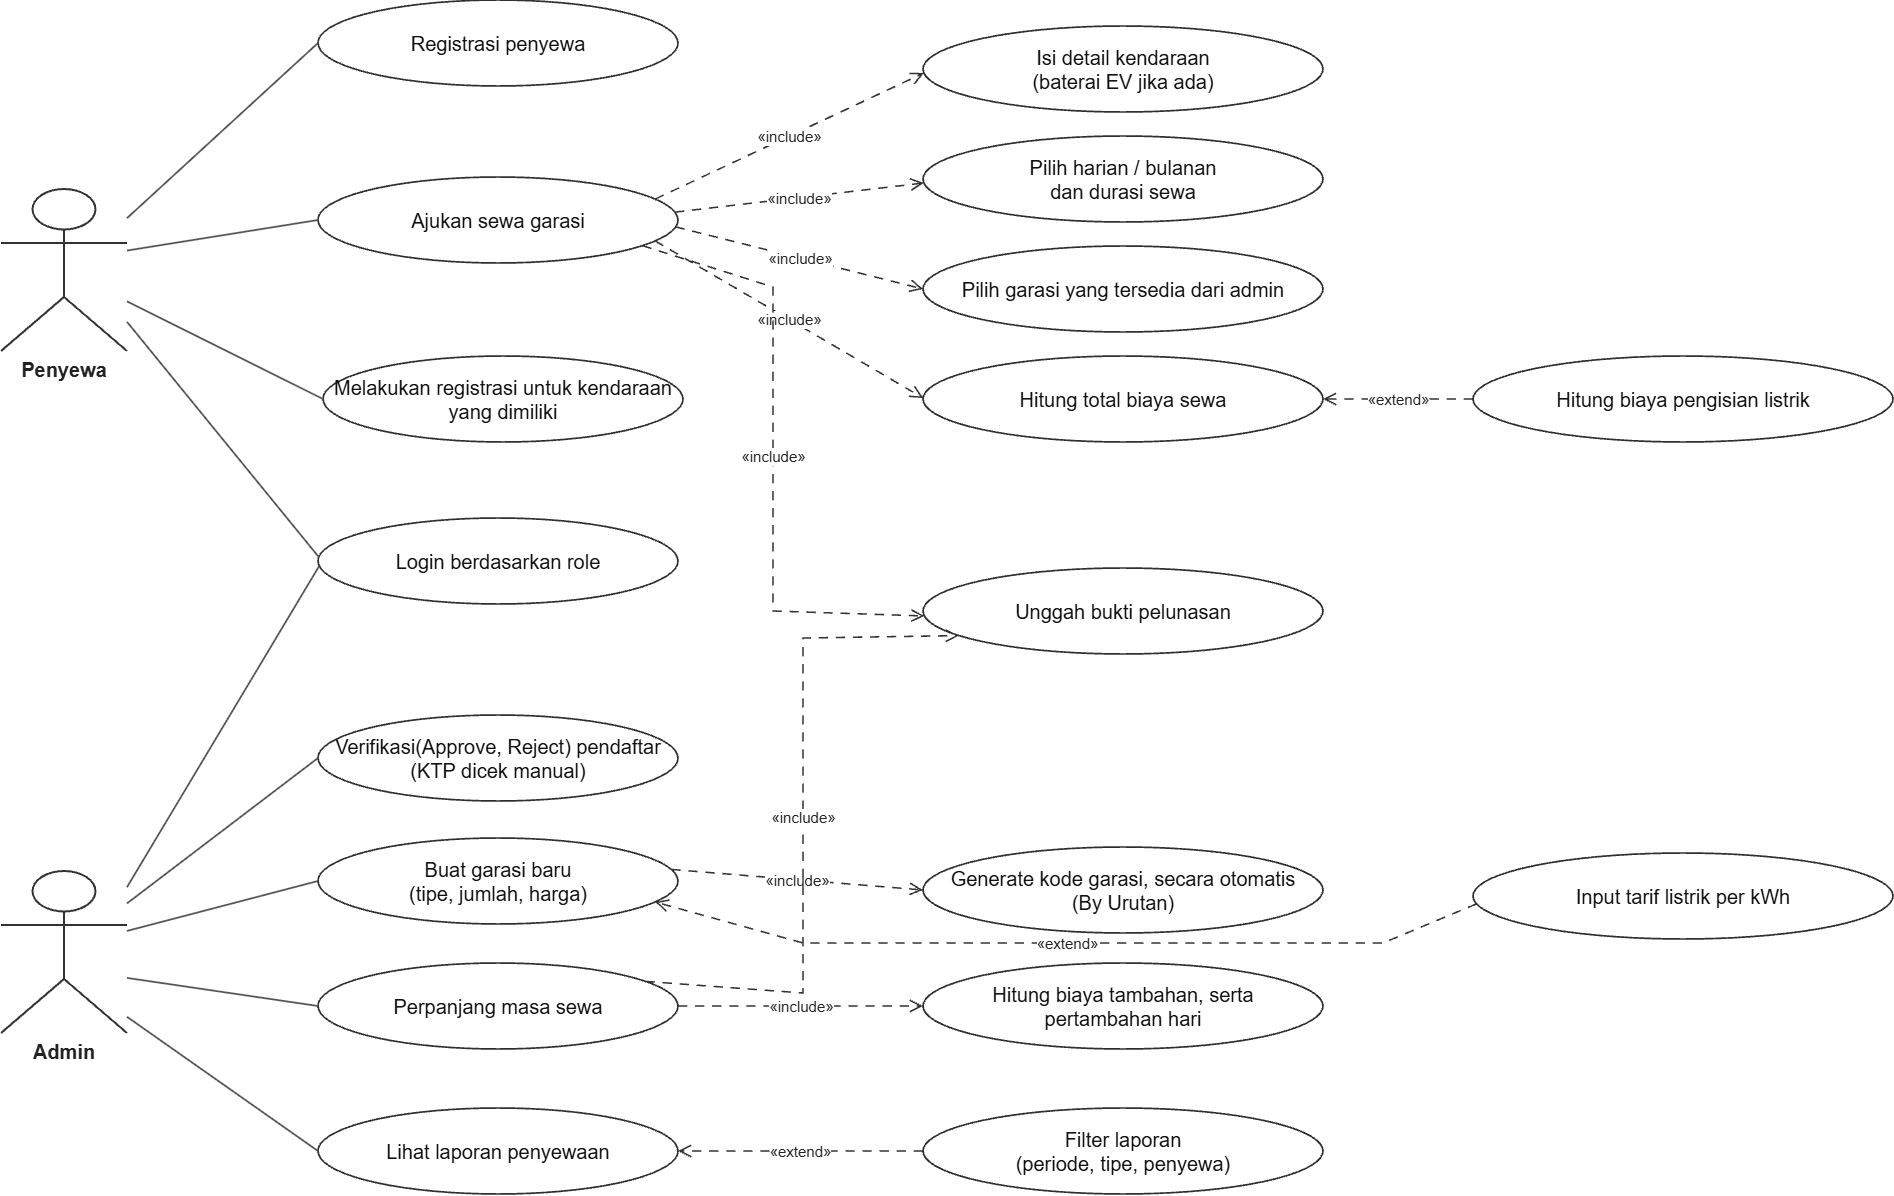

The diagram above was exported from draw.io. Its source (the exported page's mxGraphModel, read from the mxfile embedded in the PNG):
<mxGraphModel dx="1390" dy="933" grid="1" gridSize="10" guides="1" tooltips="1" connect="1" arrows="1" fold="1" page="1" pageScale="1" pageWidth="2160" pageHeight="1580" math="0" shadow="0">
  <root>
    <mxCell id="0" />
    <mxCell id="1" parent="0" />
    <mxCell id="penyewa" parent="1" style="shape=umlActor;html=1;whiteSpace=wrap;strokeColor=#333333;strokeWidth=2;fillColor=#FFFFFF;fontColor=#222222;fontFamily=Arial;fontStyle=1;fontSize=20;verticalLabelPosition=bottom;verticalAlign=top;align=center;" value="Penyewa" vertex="1">
      <mxGeometry height="162" width="126" x="78" y="436" as="geometry" />
    </mxCell>
    <mxCell id="admin" parent="1" style="shape=umlActor;html=1;whiteSpace=wrap;strokeColor=#333333;strokeWidth=2;fillColor=#FFFFFF;fontColor=#222222;fontFamily=Arial;fontStyle=1;fontSize=20;verticalLabelPosition=bottom;verticalAlign=top;align=center;" value="Admin" vertex="1">
      <mxGeometry height="162" width="126" x="78" y="1118" as="geometry" />
    </mxCell>
    <mxCell id="register" parent="1" style="ellipse;whiteSpace=wrap;html=1;fillColor=#FFFFFF;strokeColor=#303030;strokeWidth=1.7;fontColor=#111111;fontFamily=Arial;fontSize=20;align=center;verticalAlign=middle;spacing=12;" value="Registrasi penyewa" vertex="1">
      <mxGeometry height="86" width="360" x="395" y="247" as="geometry" />
    </mxCell>
    <mxCell id="sewa" parent="1" style="ellipse;whiteSpace=wrap;html=1;fillColor=#FFFFFF;strokeColor=#303030;strokeWidth=1.7;fontColor=#111111;fontFamily=Arial;fontSize=20;align=center;verticalAlign=middle;spacing=12;" value="Ajukan sewa garasi" vertex="1">
      <mxGeometry height="86" width="360" x="395" y="424" as="geometry" />
    </mxCell>
    <mxCell id="login" parent="1" style="ellipse;whiteSpace=wrap;html=1;fillColor=#FFFFFF;strokeColor=#303030;strokeWidth=1.7;fontColor=#111111;fontFamily=Arial;fontSize=20;align=center;verticalAlign=middle;spacing=12;" value="Login berdasarkan role" vertex="1">
      <mxGeometry height="86" width="360" x="395" y="765" as="geometry" />
    </mxCell>
    <mxCell id="verify" parent="1" style="ellipse;whiteSpace=wrap;html=1;fillColor=#FFFFFF;strokeColor=#303030;strokeWidth=1.7;fontColor=#111111;fontFamily=Arial;fontSize=20;align=center;verticalAlign=middle;spacing=12;" value="Verifikasi(Approve, Reject) pendaftar&lt;br&gt;(KTP dicek manual)" vertex="1">
      <mxGeometry height="86" width="360" x="395" y="962" as="geometry" />
    </mxCell>
    <mxCell id="garagecreate" parent="1" style="ellipse;whiteSpace=wrap;html=1;fillColor=#FFFFFF;strokeColor=#303030;strokeWidth=1.7;fontColor=#111111;fontFamily=Arial;fontSize=20;align=center;verticalAlign=middle;spacing=12;" value="Buat garasi baru&lt;br/&gt;(tipe, jumlah, harga)" vertex="1">
      <mxGeometry height="86" width="360" x="395" y="1085" as="geometry" />
    </mxCell>
    <mxCell id="extend" parent="1" style="ellipse;whiteSpace=wrap;html=1;fillColor=#FFFFFF;strokeColor=#303030;strokeWidth=1.7;fontColor=#111111;fontFamily=Arial;fontSize=20;align=center;verticalAlign=middle;spacing=12;" value="Perpanjang masa sewa" vertex="1">
      <mxGeometry height="86" width="360" x="395" y="1210" as="geometry" />
    </mxCell>
    <mxCell id="report" parent="1" style="ellipse;whiteSpace=wrap;html=1;fillColor=#FFFFFF;strokeColor=#303030;strokeWidth=1.7;fontColor=#111111;fontFamily=Arial;fontSize=20;align=center;verticalAlign=middle;spacing=12;" value="Lihat laporan penyewaan" vertex="1">
      <mxGeometry height="86" width="360" x="395" y="1355" as="geometry" />
    </mxCell>
    <mxCell id="vehicle" parent="1" style="ellipse;whiteSpace=wrap;html=1;fillColor=#FFFFFF;strokeColor=#303030;strokeWidth=1.7;fontColor=#111111;fontFamily=Arial;fontSize=20;align=center;verticalAlign=middle;spacing=12;" value="Isi detail kendaraan&lt;br/&gt;(baterai EV jika ada)" vertex="1">
      <mxGeometry height="86" width="400" x="1000" y="273" as="geometry" />
    </mxCell>
    <mxCell id="period" parent="1" style="ellipse;whiteSpace=wrap;html=1;fillColor=#FFFFFF;strokeColor=#303030;strokeWidth=1.7;fontColor=#111111;fontFamily=Arial;fontSize=20;align=center;verticalAlign=middle;spacing=12;" value="Pilih harian / bulanan&lt;br/&gt;dan durasi sewa" vertex="1">
      <mxGeometry height="86" width="400" x="1000" y="383" as="geometry" />
    </mxCell>
    <mxCell id="availability" parent="1" style="ellipse;whiteSpace=wrap;html=1;fillColor=#FFFFFF;strokeColor=#303030;strokeWidth=1.7;fontColor=#111111;fontFamily=Arial;fontSize=20;align=center;verticalAlign=middle;spacing=12;" value="Pilih garasi yang tersedia dari admin" vertex="1">
      <mxGeometry height="86" width="400" x="1000" y="493" as="geometry" />
    </mxCell>
    <mxCell id="total" parent="1" style="ellipse;whiteSpace=wrap;html=1;fillColor=#FFFFFF;strokeColor=#303030;strokeWidth=1.7;fontColor=#111111;fontFamily=Arial;fontSize=20;align=center;verticalAlign=middle;spacing=12;" value="Hitung total biaya sewa" vertex="1">
      <mxGeometry height="86" width="400" x="1000" y="603" as="geometry" />
    </mxCell>
    <mxCell id="proof" parent="1" style="ellipse;whiteSpace=wrap;html=1;fillColor=#FFFFFF;strokeColor=#303030;strokeWidth=1.7;fontColor=#111111;fontFamily=Arial;fontSize=20;align=center;verticalAlign=middle;spacing=12;" value="Unggah bukti pelunasan" vertex="1">
      <mxGeometry height="86" width="400" x="1000" y="815" as="geometry" />
    </mxCell>
    <mxCell id="generate" parent="1" style="ellipse;whiteSpace=wrap;html=1;fillColor=#FFFFFF;strokeColor=#303030;strokeWidth=1.7;fontColor=#111111;fontFamily=Arial;fontSize=20;align=center;verticalAlign=middle;spacing=12;" value="Generate kode garasi, secara otomatis (By Urutan)" vertex="1">
      <mxGeometry height="86" width="400" x="1000" y="1094" as="geometry" />
    </mxCell>
    <mxCell id="additional" parent="1" style="ellipse;whiteSpace=wrap;html=1;fillColor=#FFFFFF;strokeColor=#303030;strokeWidth=1.7;fontColor=#111111;fontFamily=Arial;fontSize=20;align=center;verticalAlign=middle;spacing=12;" value="Hitung biaya tambahan, serta pertambahan hari" vertex="1">
      <mxGeometry height="86" width="400" x="1000" y="1210" as="geometry" />
    </mxCell>
    <mxCell id="filter" parent="1" style="ellipse;whiteSpace=wrap;html=1;fillColor=#FFFFFF;strokeColor=#303030;strokeWidth=1.7;fontColor=#111111;fontFamily=Arial;fontSize=20;align=center;verticalAlign=middle;spacing=12;" value="Filter laporan&lt;br/&gt;(periode, tipe, penyewa)" vertex="1">
      <mxGeometry height="86" width="400" x="1000" y="1355" as="geometry" />
    </mxCell>
    <mxCell id="electric" parent="1" style="ellipse;whiteSpace=wrap;html=1;fillColor=#FFFFFF;strokeColor=#303030;strokeWidth=1.7;fontColor=#111111;fontFamily=Arial;fontSize=20;align=center;verticalAlign=middle;spacing=12;" value="Hitung biaya pengisian listrik" vertex="1">
      <mxGeometry height="86" width="420" x="1550" y="603" as="geometry" />
    </mxCell>
    <mxCell id="electricrate" parent="1" style="ellipse;whiteSpace=wrap;html=1;fillColor=#FFFFFF;strokeColor=#303030;strokeWidth=1.7;fontColor=#111111;fontFamily=Arial;fontSize=20;align=center;verticalAlign=middle;spacing=12;" value="Input tarif listrik per kWh" vertex="1">
      <mxGeometry height="86" width="420" x="1550" y="1100" as="geometry" />
    </mxCell>
    <mxCell id="a-pen-reg" edge="1" parent="1" source="penyewa" style="edgeStyle=none;html=1;rounded=0;strokeColor=#555555;strokeWidth=1.8;startArrow=none;endArrow=none;exitX=1;exitY=0.18;exitDx=0;exitDy=0;exitPerimeter=1;entryX=0;entryY=0.5;entryDx=0;entryDy=0;entryPerimeter=1;" target="register" value="">
      <mxGeometry relative="1" as="geometry" />
    </mxCell>
    <mxCell id="a-pen-sewa" edge="1" parent="1" source="penyewa" style="edgeStyle=none;html=1;rounded=0;strokeColor=#555555;strokeWidth=1.8;startArrow=none;endArrow=none;exitX=1;exitY=0.38;exitDx=0;exitDy=0;exitPerimeter=1;entryX=0;entryY=0.5;entryDx=0;entryDy=0;entryPerimeter=1;" target="sewa" value="">
      <mxGeometry relative="1" as="geometry" />
    </mxCell>
    <mxCell id="a-pen-login" edge="1" parent="1" source="penyewa" style="edgeStyle=none;html=1;rounded=0;strokeColor=#555555;strokeWidth=1.8;startArrow=none;endArrow=none;exitX=1;exitY=0.82;exitDx=0;exitDy=0;exitPerimeter=1;entryX=0;entryY=0.45;entryDx=0;entryDy=0;entryPerimeter=1;" target="login" value="">
      <mxGeometry relative="1" as="geometry" />
    </mxCell>
    <mxCell id="a-adm-login" edge="1" parent="1" source="admin" style="edgeStyle=none;html=1;rounded=0;strokeColor=#555555;strokeWidth=1.8;startArrow=none;endArrow=none;exitX=1;exitY=0.1;exitDx=0;exitDy=0;exitPerimeter=1;entryX=0;entryY=0.56;entryDx=0;entryDy=0;entryPerimeter=1;" target="login" value="">
      <mxGeometry relative="1" as="geometry" />
    </mxCell>
    <mxCell id="a-adm-verify" edge="1" parent="1" source="admin" style="edgeStyle=none;html=1;rounded=0;strokeColor=#555555;strokeWidth=1.8;startArrow=none;endArrow=none;exitX=1;exitY=0.2;exitDx=0;exitDy=0;exitPerimeter=1;entryX=0;entryY=0.5;entryDx=0;entryDy=0;entryPerimeter=1;" target="verify" value="">
      <mxGeometry relative="1" as="geometry" />
    </mxCell>
    <mxCell id="a-adm-create" edge="1" parent="1" source="admin" style="edgeStyle=none;html=1;rounded=0;strokeColor=#555555;strokeWidth=1.8;startArrow=none;endArrow=none;exitX=1;exitY=0.37;exitDx=0;exitDy=0;exitPerimeter=1;entryX=0;entryY=0.5;entryDx=0;entryDy=0;entryPerimeter=1;" target="garagecreate" value="">
      <mxGeometry relative="1" as="geometry" />
    </mxCell>
    <mxCell id="a-adm-extend" edge="1" parent="1" source="admin" style="edgeStyle=none;html=1;rounded=0;strokeColor=#555555;strokeWidth=1.8;startArrow=none;endArrow=none;exitX=1;exitY=0.66;exitDx=0;exitDy=0;exitPerimeter=1;entryX=0;entryY=0.5;entryDx=0;entryDy=0;entryPerimeter=1;" target="extend" value="">
      <mxGeometry relative="1" as="geometry" />
    </mxCell>
    <mxCell id="a-adm-report" edge="1" parent="1" source="admin" style="edgeStyle=none;html=1;rounded=0;strokeColor=#555555;strokeWidth=1.8;startArrow=none;endArrow=none;exitX=1;exitY=0.9;exitDx=0;exitDy=0;exitPerimeter=1;entryX=0;entryY=0.5;entryDx=0;entryDy=0;entryPerimeter=1;" target="report" value="">
      <mxGeometry relative="1" as="geometry" />
    </mxCell>
    <mxCell id="i-sewa-vehicle" edge="1" parent="1" source="sewa" style="edgeStyle=none;html=1;rounded=0;strokeColor=#333333;strokeWidth=1.55;dashed=1;dashPattern=6 5;startArrow=none;endArrow=open;endFill=0;endSize=10;exitX=1;exitY=0.22;exitDx=0;exitDy=0;exitPerimeter=1;entryX=0;entryY=0.55;entryDx=0;entryDy=0;entryPerimeter=1;fontFamily=Arial;fontSize=15;fontColor=#222222;labelBackgroundColor=#FFFFFF;align=center;verticalAlign=middle;" target="vehicle" value="«include»">
      <mxGeometry relative="1" as="geometry" />
    </mxCell>
    <mxCell id="i-sewa-period" edge="1" parent="1" source="sewa" style="edgeStyle=none;html=1;rounded=0;strokeColor=#333333;strokeWidth=1.55;dashed=1;dashPattern=6 5;startArrow=none;endArrow=open;endFill=0;endSize=10;exitX=1;exitY=0.4;exitDx=0;exitDy=0;exitPerimeter=1;entryX=0;entryY=0.55;entryDx=0;entryDy=0;entryPerimeter=1;fontFamily=Arial;fontSize=15;fontColor=#222222;labelBackgroundColor=#FFFFFF;align=center;verticalAlign=middle;" target="period" value="«include»">
      <mxGeometry relative="1" as="geometry" />
    </mxCell>
    <mxCell id="i-sewa-avail" edge="1" parent="1" source="sewa" style="edgeStyle=none;html=1;rounded=0;strokeColor=#333333;strokeWidth=1.55;dashed=1;dashPattern=6 5;startArrow=none;endArrow=open;endFill=0;endSize=10;exitX=1;exitY=0.59;exitDx=0;exitDy=0;exitPerimeter=1;entryX=0;entryY=0.5;entryDx=0;entryDy=0;entryPerimeter=1;fontFamily=Arial;fontSize=15;fontColor=#222222;labelBackgroundColor=#FFFFFF;align=center;verticalAlign=middle;" target="availability" value="«include»">
      <mxGeometry relative="1" as="geometry" />
    </mxCell>
    <mxCell id="i-sewa-total" edge="1" parent="1" source="sewa" style="edgeStyle=none;html=1;rounded=0;strokeColor=#333333;strokeWidth=1.55;dashed=1;dashPattern=6 5;startArrow=none;endArrow=open;endFill=0;endSize=10;exitX=1;exitY=0.78;exitDx=0;exitDy=0;exitPerimeter=1;entryX=0;entryY=0.48;entryDx=0;entryDy=0;entryPerimeter=1;fontFamily=Arial;fontSize=15;fontColor=#222222;labelBackgroundColor=#FFFFFF;align=center;verticalAlign=middle;" target="total" value="«include»">
      <mxGeometry relative="1" as="geometry" />
    </mxCell>
    <mxCell id="i-sewa-proof" edge="1" parent="1" source="sewa" style="edgeStyle=none;html=1;rounded=0;strokeColor=#333333;strokeWidth=1.55;dashed=1;dashPattern=6 5;startArrow=none;endArrow=open;endFill=0;endSize=10;exitX=1;exitY=0.88;exitDx=0;exitDy=0;exitPerimeter=1;entryX=0;entryY=0.56;entryDx=0;entryDy=0;entryPerimeter=1;fontFamily=Arial;fontSize=15;fontColor=#222222;labelBackgroundColor=#FFFFFF;align=center;verticalAlign=middle;" target="proof" value="«include»">
      <mxGeometry relative="1" as="geometry">
        <Array as="points">
          <mxPoint x="850" y="534" />
          <mxPoint x="850" y="858" />
        </Array>
      </mxGeometry>
    </mxCell>
    <mxCell id="e-electric" edge="1" parent="1" source="electric" style="edgeStyle=none;html=1;rounded=0;strokeColor=#333333;strokeWidth=1.55;dashed=1;dashPattern=6 5;startArrow=none;endArrow=open;endFill=0;endSize=10;exitX=0;exitY=0.5;exitDx=0;exitDy=0;exitPerimeter=1;entryX=1;entryY=0.5;entryDx=0;entryDy=0;entryPerimeter=1;fontFamily=Arial;fontSize=15;fontColor=#222222;labelBackgroundColor=#FFFFFF;align=center;verticalAlign=middle;" target="total" value="«extend»">
      <mxGeometry relative="1" as="geometry" />
    </mxCell>
    <mxCell id="i-create-generate" edge="1" parent="1" source="garagecreate" style="edgeStyle=none;html=1;rounded=0;strokeColor=#333333;strokeWidth=1.55;dashed=1;dashPattern=6 5;startArrow=none;endArrow=open;endFill=0;endSize=10;exitX=1;exitY=0.36;exitDx=0;exitDy=0;exitPerimeter=1;entryX=0;entryY=0.5;entryDx=0;entryDy=0;entryPerimeter=1;fontFamily=Arial;fontSize=15;fontColor=#222222;labelBackgroundColor=#FFFFFF;align=center;verticalAlign=middle;" target="generate" value="«include»">
      <mxGeometry relative="1" as="geometry" />
    </mxCell>
    <mxCell id="e-electric-rate" edge="1" parent="1" source="electricrate" style="edgeStyle=none;html=1;rounded=0;strokeColor=#333333;strokeWidth=1.55;dashed=1;dashPattern=6 5;startArrow=none;endArrow=open;endFill=0;endSize=10;exitX=0;exitY=0.6;exitDx=0;exitDy=0;exitPerimeter=1;entryX=1;entryY=0.78;entryDx=0;entryDy=0;entryPerimeter=1;fontFamily=Arial;fontSize=15;fontColor=#222222;labelBackgroundColor=#FFFFFF;align=center;verticalAlign=middle;" target="garagecreate" value="«extend»">
      <mxGeometry relative="1" as="geometry">
        <Array as="points">
          <mxPoint x="1460" y="1190" />
          <mxPoint x="880" y="1190" />
        </Array>
      </mxGeometry>
    </mxCell>
    <mxCell id="i-extension-fee" edge="1" parent="1" source="extend" style="edgeStyle=none;html=1;rounded=0;strokeColor=#333333;strokeWidth=1.55;dashed=1;dashPattern=6 5;startArrow=none;endArrow=open;endFill=0;endSize=10;exitX=1;exitY=0.5;exitDx=0;exitDy=0;exitPerimeter=1;entryX=0;entryY=0.5;entryDx=0;entryDy=0;entryPerimeter=1;fontFamily=Arial;fontSize=15;fontColor=#222222;labelBackgroundColor=#FFFFFF;align=center;verticalAlign=middle;" target="additional" value="«include»">
      <mxGeometry relative="1" as="geometry" />
    </mxCell>
    <mxCell id="i-extension-proof" edge="1" parent="1" source="extend" style="edgeStyle=none;html=1;rounded=0;strokeColor=#333333;strokeWidth=1.55;dashed=1;dashPattern=6 5;startArrow=none;endArrow=open;endFill=0;endSize=10;exitX=1;exitY=0.15;exitDx=0;exitDy=0;exitPerimeter=1;entryX=0;entryY=0.86;entryDx=0;entryDy=0;entryPerimeter=1;fontFamily=Arial;fontSize=15;fontColor=#222222;labelBackgroundColor=#FFFFFF;align=center;verticalAlign=middle;" target="proof" value="«include»">
      <mxGeometry relative="1" as="geometry">
        <Array as="points">
          <mxPoint x="880" y="1240" />
          <mxPoint x="880" y="885" />
        </Array>
      </mxGeometry>
    </mxCell>
    <mxCell id="e-filter" edge="1" parent="1" source="filter" style="edgeStyle=none;html=1;rounded=0;strokeColor=#333333;strokeWidth=1.55;dashed=1;dashPattern=6 5;startArrow=none;endArrow=open;endFill=0;endSize=10;exitX=0;exitY=0.5;exitDx=0;exitDy=0;exitPerimeter=1;entryX=1;entryY=0.5;entryDx=0;entryDy=0;entryPerimeter=1;fontFamily=Arial;fontSize=15;fontColor=#222222;labelBackgroundColor=#FFFFFF;align=center;verticalAlign=middle;" target="report" value="«extend»">
      <mxGeometry relative="1" as="geometry" />
    </mxCell>
    <mxCell id="ReZBtZ8n2YrmfWutxyCS-1" parent="1" style="ellipse;whiteSpace=wrap;html=1;fillColor=#FFFFFF;strokeColor=#303030;strokeWidth=1.7;fontColor=#111111;fontFamily=Arial;fontSize=20;align=center;verticalAlign=middle;spacing=12;" value="Melakukan registrasi untuk kendaraan yang dimiliki" vertex="1">
      <mxGeometry height="86" width="360" x="400" y="603" as="geometry" />
    </mxCell>
    <mxCell id="ReZBtZ8n2YrmfWutxyCS-2" edge="1" parent="1" source="penyewa" style="edgeStyle=none;html=1;rounded=0;strokeColor=#555555;strokeWidth=1.8;startArrow=none;endArrow=none;entryX=0;entryY=0.5;entryDx=0;entryDy=0;" target="ReZBtZ8n2YrmfWutxyCS-1" value="">
      <mxGeometry relative="1" as="geometry">
        <mxPoint x="480" y="671" as="sourcePoint" />
        <mxPoint x="671" y="640" as="targetPoint" />
      </mxGeometry>
    </mxCell>
  </root>
</mxGraphModel>